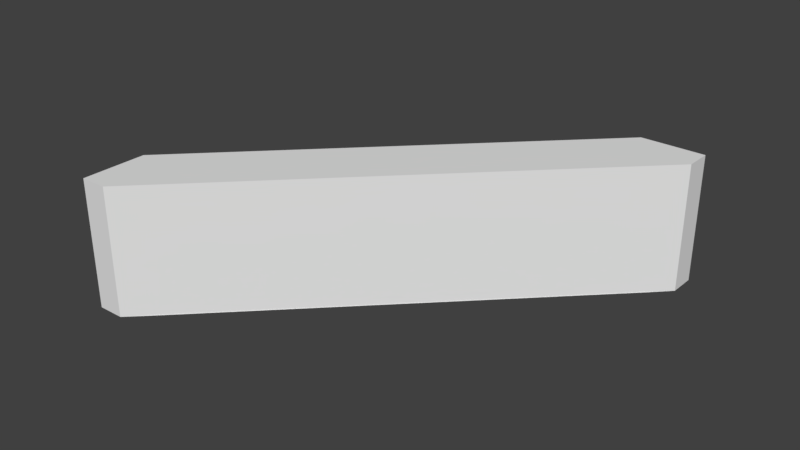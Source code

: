 # Source: A_WallLowTri_1x1x0.2.blend  (saved by Blender 2.79.0; exported with 4.5.12 LTS)
import bpy
from mathutils import Matrix  # noqa: F401  (used for matrix-valued properties, if any)

bpy.ops.wm.read_factory_settings(use_empty=True)
scene = bpy.context.scene
scene.name = 'Scene'

# ---- collections
col_collection_1 = bpy.data.collections.new('Collection 1'); scene.collection.children.link(col_collection_1)

# ---- world
world_world = bpy.data.worlds.new('World'); scene.world = world_world
world_world.color = (0.05088, 0.05088, 0.05088)
world_world.use_sun_shadow = False
world_world.sun_shadow_jitter_overblur = 0.0
world_world.cycles.sampling_method = 'MANUAL'

# ---- meshes
me_cube_001 = bpy.data.meshes.new('Cube.001')
me_cube_001.from_pydata([(1.414, 2.21e-07, -0.2), (1.414, -0.2, -0.2), (1.414, -3.192e-08, 0.2), (1.556, -0.1414, 0.2), (1.556, -0.1414, -0.2), (1.497, -0.1988, 0.2), (1.497, -0.1988, -0.2), (4.215e-07, 5.96e-08, -0.2), (-0.1414, -0.1414, -0.2), (-0.1414, -0.1414, 0.2), (4.215e-07, -2.98e-07, 0.2), (1.686e-07, -0.2, -0.2), (-0.08237, -0.1988, 0.2), (-0.08237, -0.1988, -0.2)], [], [(2, 3, 4, 0), (4, 3, 5, 6), (1, 0, 6), (0, 4, 6), (3, 2, 10, 9, 12, 5), (9, 10, 7, 8), (8, 13, 12, 9), (8, 7, 13), (7, 11, 13), (2, 0, 7, 10), (6, 5, 12, 13), (0, 1, 11, 7)])
me_cube_001.use_remesh_preserve_volume = False
me_cube_001.use_remesh_preserve_attributes = False
me_cube_001.use_mirror_vertex_groups = False
me_cube_001.update()

# ---- objects
ob_walllowtri_1x1x0_2 = bpy.data.objects.new('WallLowTri_1x1x0.2', me_cube_001)

# ---- transforms, parenting, visibility, modifiers, constraints
ob_walllowtri_1x1x0_2.location = (0.0, 0.0, 0.0)
ob_walllowtri_1x1x0_2.rotation_euler = (0.0, -0.0, 0.7854)
ob_walllowtri_1x1x0_2.lock_rotations_4d = False
ob_walllowtri_1x1x0_2.empty_display_type = 'ARROWS'
ob_walllowtri_1x1x0_2.lineart.crease_threshold = 0.0

# ---- collection membership
col_collection_1.objects.link(ob_walllowtri_1x1x0_2)

# ---- scene / render settings (as saved in the file)
scene.frame_start = 1; scene.frame_end = 250; scene.frame_set(1)
scene.render.engine = 'BLENDER_EEVEE_NEXT'
scene.render.resolution_percentage = 50
scene.render.dither_intensity = 0.0
scene.cycles.use_denoising = False
scene.cycles.samples = 128
scene.cycles.sampling_pattern = 'TABULATED_SOBOL'
scene.cycles.use_adaptive_sampling = False
scene.cycles.use_light_tree = False
scene.cycles.blur_glossy = 0.0
scene.cycles.sample_clamp_indirect = 0.0
scene.view_settings.view_transform = 'Standard'
bpy.context.view_layer.update()

# ---- added for rendering (the .blend has no active camera and no usable light): camera, sun
cam_auto = bpy.data.cameras.new('AutoCamera')
cam_auto.lens = 50.0
cam_auto.sensor_width = 36.0
cam_auto.clip_end = 1000.0
ob_auto_camera = bpy.data.objects.new('AutoCamera', cam_auto)
scene.collection.objects.link(ob_auto_camera)
ob_auto_camera.location = (2.36451, -1.72327, 1.43504)
ob_auto_camera.rotation_euler = (1.09748, -7.21219e-08, 0.694738)
scene.camera = ob_auto_camera
light_auto_sun = bpy.data.lights.new('AutoSun', 'SUN')
light_auto_sun.energy = 3.0
light_auto_sun.angle = 0.0523599
ob_auto_sun = bpy.data.objects.new('AutoSun', light_auto_sun)
scene.collection.objects.link(ob_auto_sun)
ob_auto_sun.rotation_euler = (0.872665, 0.174533, 0.523599)
bpy.context.view_layer.update()
